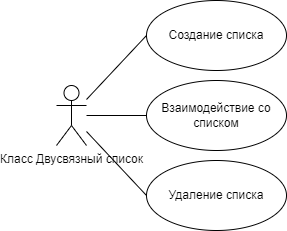

The diagram above was exported from draw.io. Its source (the exported page's mxGraphModel, read from the mxfile embedded in the PNG):
<mxGraphModel dx="2465" dy="490" grid="1" gridSize="10" guides="1" tooltips="1" connect="1" arrows="1" fold="1" page="1" pageScale="1" pageWidth="827" pageHeight="1169" math="0" shadow="0">
  <root>
    <mxCell id="0" />
    <mxCell id="1" parent="0" />
    <mxCell id="2" value="Класс Двусвязный список" style="shape=umlActor;verticalLabelPosition=bottom;verticalAlign=top;html=1;labelBackgroundColor=none;" vertex="1" parent="1">
      <mxGeometry x="70" y="1380" width="30" height="60" as="geometry" />
    </mxCell>
    <mxCell id="3" value="Создание списка" style="ellipse;whiteSpace=wrap;html=1;labelBackgroundColor=none;" vertex="1" parent="1">
      <mxGeometry x="160" y="1295" width="140" height="70" as="geometry" />
    </mxCell>
    <mxCell id="4" value="Взаимодействие со списком" style="ellipse;whiteSpace=wrap;html=1;labelBackgroundColor=none;" vertex="1" parent="1">
      <mxGeometry x="160" y="1375" width="140" height="70" as="geometry" />
    </mxCell>
    <mxCell id="5" value="Удаление списка" style="ellipse;whiteSpace=wrap;html=1;labelBackgroundColor=none;" vertex="1" parent="1">
      <mxGeometry x="160" y="1455" width="140" height="70" as="geometry" />
    </mxCell>
    <mxCell id="6" value="" style="endArrow=none;html=1;rounded=0;entryX=0;entryY=0.5;entryDx=0;entryDy=0;" edge="1" source="2" target="3" parent="1">
      <mxGeometry width="50" height="50" relative="1" as="geometry">
        <mxPoint x="110" y="1280" as="sourcePoint" />
        <mxPoint x="190.0000000000001" y="1427.3684210526317" as="targetPoint" />
      </mxGeometry>
    </mxCell>
    <mxCell id="7" value="" style="endArrow=none;html=1;rounded=0;entryX=0;entryY=0.5;entryDx=0;entryDy=0;" edge="1" source="2" target="4" parent="1">
      <mxGeometry width="50" height="50" relative="1" as="geometry">
        <mxPoint x="110" y="1410.9999999999995" as="sourcePoint" />
        <mxPoint x="169.9999999999959" y="1375" as="targetPoint" />
      </mxGeometry>
    </mxCell>
    <mxCell id="8" value="" style="endArrow=none;html=1;rounded=0;entryX=0;entryY=0.5;entryDx=0;entryDy=0;" edge="1" source="2" target="5" parent="1">
      <mxGeometry width="50" height="50" relative="1" as="geometry">
        <mxPoint x="110" y="1427.0000000000002" as="sourcePoint" />
        <mxPoint x="169.9999999999959" y="1455" as="targetPoint" />
      </mxGeometry>
    </mxCell>
  </root>
</mxGraphModel>